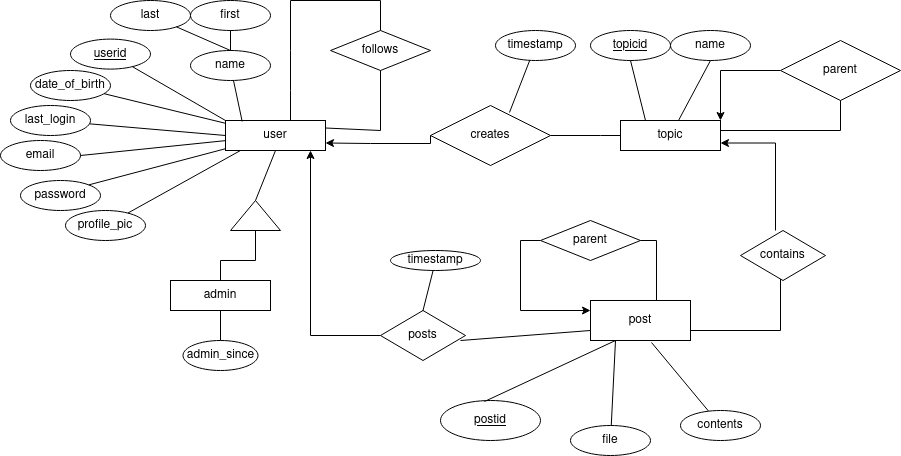

The diagram above was exported from draw.io. Its source (the exported page's mxGraphModel, read from the mxfile embedded in the PNG):
<mxGraphModel dx="1789" dy="449" grid="1" gridSize="10" guides="1" tooltips="1" connect="1" arrows="1" fold="1" page="1" pageScale="1" pageWidth="850" pageHeight="1100" math="0" shadow="0">
  <root>
    <mxCell id="0" />
    <mxCell id="1" parent="0" />
    <mxCell id="EebFlofOGlLtWGX-k35Y-1" value="&lt;div&gt;user&lt;/div&gt;" style="rounded=0;whiteSpace=wrap;html=1;" vertex="1" parent="1">
      <mxGeometry x="115" y="140" width="100" height="30" as="geometry" />
    </mxCell>
    <mxCell id="EebFlofOGlLtWGX-k35Y-2" value="topic" style="rounded=0;whiteSpace=wrap;html=1;" vertex="1" parent="1">
      <mxGeometry x="510" y="140" width="100" height="30" as="geometry" />
    </mxCell>
    <mxCell id="EebFlofOGlLtWGX-k35Y-5" value="name" style="ellipse;whiteSpace=wrap;html=1;" vertex="1" parent="1">
      <mxGeometry x="80" y="70" width="80" height="30" as="geometry" />
    </mxCell>
    <mxCell id="EebFlofOGlLtWGX-k35Y-7" value="email" style="ellipse;whiteSpace=wrap;html=1;" vertex="1" parent="1">
      <mxGeometry x="-110" y="160" width="80" height="30" as="geometry" />
    </mxCell>
    <mxCell id="EebFlofOGlLtWGX-k35Y-8" value="date_of_birth" style="ellipse;whiteSpace=wrap;html=1;" vertex="1" parent="1">
      <mxGeometry x="-80" y="90" width="80" height="30" as="geometry" />
    </mxCell>
    <mxCell id="EebFlofOGlLtWGX-k35Y-9" value="last_login" style="ellipse;whiteSpace=wrap;html=1;" vertex="1" parent="1">
      <mxGeometry x="-100" y="125" width="80" height="30" as="geometry" />
    </mxCell>
    <mxCell id="EebFlofOGlLtWGX-k35Y-10" value="" style="endArrow=none;html=1;" edge="1" parent="1" source="EebFlofOGlLtWGX-k35Y-1" target="EebFlofOGlLtWGX-k35Y-8">
      <mxGeometry width="50" height="50" relative="1" as="geometry">
        <mxPoint x="40" y="195" as="sourcePoint" />
        <mxPoint x="90" y="145" as="targetPoint" />
        <Array as="points" />
      </mxGeometry>
    </mxCell>
    <mxCell id="EebFlofOGlLtWGX-k35Y-11" value="" style="endArrow=none;html=1;exitX=0.167;exitY=0.033;exitDx=0;exitDy=0;exitPerimeter=0;" edge="1" parent="1" source="EebFlofOGlLtWGX-k35Y-1" target="EebFlofOGlLtWGX-k35Y-5">
      <mxGeometry width="50" height="50" relative="1" as="geometry">
        <mxPoint x="150" y="114.06076923076917" as="sourcePoint" />
        <mxPoint x="109.39213778510145" y="100.00420154099659" as="targetPoint" />
        <Array as="points" />
      </mxGeometry>
    </mxCell>
    <mxCell id="EebFlofOGlLtWGX-k35Y-13" value="" style="endArrow=none;html=1;entryX=1;entryY=0.5;entryDx=0;entryDy=0;" edge="1" parent="1" source="EebFlofOGlLtWGX-k35Y-1" target="EebFlofOGlLtWGX-k35Y-7">
      <mxGeometry width="50" height="50" relative="1" as="geometry">
        <mxPoint x="270.00000000000006" y="140" as="sourcePoint" />
        <mxPoint x="229.54114446558495" y="77.58333958768912" as="targetPoint" />
        <Array as="points" />
      </mxGeometry>
    </mxCell>
    <mxCell id="EebFlofOGlLtWGX-k35Y-14" value="" style="endArrow=none;html=1;entryX=0;entryY=0.5;entryDx=0;entryDy=0;" edge="1" parent="1" source="EebFlofOGlLtWGX-k35Y-9" target="EebFlofOGlLtWGX-k35Y-1">
      <mxGeometry width="50" height="50" relative="1" as="geometry">
        <mxPoint x="70" y="180" as="sourcePoint" />
        <mxPoint x="120" y="170" as="targetPoint" />
        <Array as="points" />
      </mxGeometry>
    </mxCell>
    <mxCell id="EebFlofOGlLtWGX-k35Y-48" value="contents" style="ellipse;whiteSpace=wrap;html=1;" vertex="1" parent="1">
      <mxGeometry x="570" y="430" width="80" height="30" as="geometry" />
    </mxCell>
    <mxCell id="EebFlofOGlLtWGX-k35Y-49" value="timestamp" style="ellipse;whiteSpace=wrap;html=1;" vertex="1" parent="1">
      <mxGeometry x="280" y="270" width="90" height="20" as="geometry" />
    </mxCell>
    <mxCell id="EebFlofOGlLtWGX-k35Y-54" value="" style="endArrow=none;html=1;exitX=0.61;exitY=1.05;exitDx=0;exitDy=0;exitPerimeter=0;" edge="1" parent="1" target="EebFlofOGlLtWGX-k35Y-48">
      <mxGeometry width="50" height="50" relative="1" as="geometry">
        <mxPoint x="541" y="362" as="sourcePoint" />
        <mxPoint x="479.39213778510145" y="260.0042015409966" as="targetPoint" />
        <Array as="points" />
      </mxGeometry>
    </mxCell>
    <mxCell id="EebFlofOGlLtWGX-k35Y-55" value="" style="endArrow=none;html=1;" edge="1" parent="1" target="EebFlofOGlLtWGX-k35Y-49">
      <mxGeometry width="50" height="50" relative="1" as="geometry">
        <mxPoint x="311.42857142857156" y="334.28571428571433" as="sourcePoint" />
        <mxPoint x="550.001144465585" y="237.58333958768912" as="targetPoint" />
        <Array as="points" />
      </mxGeometry>
    </mxCell>
    <mxCell id="EebFlofOGlLtWGX-k35Y-65" value="name" style="ellipse;whiteSpace=wrap;html=1;" vertex="1" parent="1">
      <mxGeometry x="560" y="50" width="80" height="30" as="geometry" />
    </mxCell>
    <mxCell id="EebFlofOGlLtWGX-k35Y-66" value="" style="endArrow=none;html=1;exitX=0.5;exitY=1;exitDx=0;exitDy=0;" edge="1" parent="1" source="EebFlofOGlLtWGX-k35Y-65" target="EebFlofOGlLtWGX-k35Y-2">
      <mxGeometry width="50" height="50" relative="1" as="geometry">
        <mxPoint x="490.46000000000004" y="122.42000000000002" as="sourcePoint" />
        <mxPoint x="430" y="140" as="targetPoint" />
        <Array as="points" />
      </mxGeometry>
    </mxCell>
    <mxCell id="EebFlofOGlLtWGX-k35Y-67" value="&lt;div&gt;timestamp&lt;/div&gt;" style="ellipse;whiteSpace=wrap;html=1;" vertex="1" parent="1">
      <mxGeometry x="385" y="50" width="80" height="30" as="geometry" />
    </mxCell>
    <mxCell id="EebFlofOGlLtWGX-k35Y-68" value="" style="endArrow=none;html=1;entryX=0.658;entryY=0.117;entryDx=0;entryDy=0;entryPerimeter=0;" edge="1" parent="1" source="EebFlofOGlLtWGX-k35Y-67" target="EebFlofOGlLtWGX-k35Y-69">
      <mxGeometry width="50" height="50" relative="1" as="geometry">
        <mxPoint x="415.46000000000004" y="142.42000000000002" as="sourcePoint" />
        <mxPoint x="475.8775277997604" y="160" as="targetPoint" />
        <Array as="points" />
      </mxGeometry>
    </mxCell>
    <mxCell id="EebFlofOGlLtWGX-k35Y-71" style="edgeStyle=orthogonalEdgeStyle;rounded=0;orthogonalLoop=1;jettySize=auto;html=1;entryX=1;entryY=0.75;entryDx=0;entryDy=0;startFill=1;endFill=1;exitX=0;exitY=0.5;exitDx=0;exitDy=0;" edge="1" parent="1" source="EebFlofOGlLtWGX-k35Y-69" target="EebFlofOGlLtWGX-k35Y-1">
      <mxGeometry relative="1" as="geometry">
        <Array as="points">
          <mxPoint x="320" y="163" />
          <mxPoint x="260" y="163" />
        </Array>
      </mxGeometry>
    </mxCell>
    <mxCell id="EebFlofOGlLtWGX-k35Y-69" value="creates" style="shape=rhombus;perimeter=rhombusPerimeter;whiteSpace=wrap;html=1;align=center;" vertex="1" parent="1">
      <mxGeometry x="320" y="125" width="120" height="60" as="geometry" />
    </mxCell>
    <mxCell id="EebFlofOGlLtWGX-k35Y-72" value="" style="endArrow=none;html=1;rounded=0;exitX=1;exitY=0.5;exitDx=0;exitDy=0;entryX=0;entryY=0.5;entryDx=0;entryDy=0;" edge="1" parent="1" source="EebFlofOGlLtWGX-k35Y-69" target="EebFlofOGlLtWGX-k35Y-2">
      <mxGeometry relative="1" as="geometry">
        <mxPoint x="390" y="169" as="sourcePoint" />
        <mxPoint x="550" y="169" as="targetPoint" />
        <Array as="points">
          <mxPoint x="490" y="155" />
        </Array>
      </mxGeometry>
    </mxCell>
    <mxCell id="EebFlofOGlLtWGX-k35Y-77" style="edgeStyle=orthogonalEdgeStyle;rounded=0;orthogonalLoop=1;jettySize=auto;html=1;exitX=0;exitY=0.5;exitDx=0;exitDy=0;startFill=1;endFill=1;" edge="1" parent="1" source="EebFlofOGlLtWGX-k35Y-121" target="EebFlofOGlLtWGX-k35Y-1">
      <mxGeometry relative="1" as="geometry">
        <mxPoint x="269.9899999999998" y="360" as="sourcePoint" />
        <Array as="points">
          <mxPoint x="200" y="355" />
        </Array>
      </mxGeometry>
    </mxCell>
    <mxCell id="EebFlofOGlLtWGX-k35Y-78" value="" style="endArrow=none;html=1;rounded=0;entryX=0;entryY=0.75;entryDx=0;entryDy=0;exitX=1;exitY=0.5;exitDx=0;exitDy=0;" edge="1" parent="1">
      <mxGeometry relative="1" as="geometry">
        <mxPoint x="350" y="360" as="sourcePoint" />
        <mxPoint x="480" y="350" as="targetPoint" />
        <Array as="points" />
      </mxGeometry>
    </mxCell>
    <mxCell id="EebFlofOGlLtWGX-k35Y-82" style="edgeStyle=orthogonalEdgeStyle;rounded=0;orthogonalLoop=1;jettySize=auto;html=1;entryX=1;entryY=0.75;entryDx=0;entryDy=0;startFill=1;endFill=1;exitX=0.5;exitY=0;exitDx=0;exitDy=0;" edge="1" parent="1" target="EebFlofOGlLtWGX-k35Y-2">
      <mxGeometry relative="1" as="geometry">
        <mxPoint x="665" y="250" as="sourcePoint" />
        <Array as="points">
          <mxPoint x="665" y="163" />
        </Array>
      </mxGeometry>
    </mxCell>
    <mxCell id="EebFlofOGlLtWGX-k35Y-83" value="" style="endArrow=none;html=1;rounded=0;entryX=0.5;entryY=1;entryDx=0;entryDy=0;exitX=1;exitY=0.75;exitDx=0;exitDy=0;" edge="1" parent="1">
      <mxGeometry relative="1" as="geometry">
        <mxPoint x="580" y="350" as="sourcePoint" />
        <mxPoint x="670" y="290" as="targetPoint" />
        <Array as="points">
          <mxPoint x="670" y="350" />
        </Array>
      </mxGeometry>
    </mxCell>
    <mxCell id="EebFlofOGlLtWGX-k35Y-91" value="first" style="ellipse;whiteSpace=wrap;html=1;" vertex="1" parent="1">
      <mxGeometry x="80" y="20" width="80" height="30" as="geometry" />
    </mxCell>
    <mxCell id="EebFlofOGlLtWGX-k35Y-92" value="" style="endArrow=none;html=1;" edge="1" parent="1" target="EebFlofOGlLtWGX-k35Y-91" source="EebFlofOGlLtWGX-k35Y-5">
      <mxGeometry width="50" height="50" relative="1" as="geometry">
        <mxPoint x="158" y="100" as="sourcePoint" />
        <mxPoint x="165.0011444655849" y="37.58333958768914" as="targetPoint" />
        <Array as="points" />
      </mxGeometry>
    </mxCell>
    <mxCell id="EebFlofOGlLtWGX-k35Y-93" value="last" style="ellipse;whiteSpace=wrap;html=1;" vertex="1" parent="1">
      <mxGeometry x="-7.105427357601002e-15" y="20" width="80" height="30" as="geometry" />
    </mxCell>
    <mxCell id="EebFlofOGlLtWGX-k35Y-94" value="" style="endArrow=none;html=1;exitX=0.5;exitY=0;exitDx=0;exitDy=0;" edge="1" parent="1" target="EebFlofOGlLtWGX-k35Y-93" source="EebFlofOGlLtWGX-k35Y-5">
      <mxGeometry width="50" height="50" relative="1" as="geometry">
        <mxPoint x="60.004937663535614" y="59.99506233646438" as="sourcePoint" />
        <mxPoint x="90.9611444655849" y="41.62333958768914" as="targetPoint" />
        <Array as="points" />
      </mxGeometry>
    </mxCell>
    <mxCell id="EebFlofOGlLtWGX-k35Y-96" value="follows" style="shape=rhombus;perimeter=rhombusPerimeter;whiteSpace=wrap;html=1;align=center;" vertex="1" parent="1">
      <mxGeometry x="220" y="50" width="100" height="40" as="geometry" />
    </mxCell>
    <mxCell id="EebFlofOGlLtWGX-k35Y-98" value="" style="endArrow=none;html=1;rounded=0;entryX=0.5;entryY=0;entryDx=0;entryDy=0;" edge="1" parent="1" target="EebFlofOGlLtWGX-k35Y-96">
      <mxGeometry relative="1" as="geometry">
        <mxPoint x="180" y="140" as="sourcePoint" />
        <mxPoint x="430" y="180" as="targetPoint" />
        <Array as="points">
          <mxPoint x="180" y="110" />
          <mxPoint x="180" y="70" />
          <mxPoint x="180" y="20" />
          <mxPoint x="270" y="20" />
        </Array>
      </mxGeometry>
    </mxCell>
    <mxCell id="EebFlofOGlLtWGX-k35Y-99" value="" style="endArrow=none;html=1;rounded=0;entryX=0.5;entryY=1;entryDx=0;entryDy=0;exitX=1;exitY=0.25;exitDx=0;exitDy=0;" edge="1" parent="1" source="EebFlofOGlLtWGX-k35Y-1" target="EebFlofOGlLtWGX-k35Y-96">
      <mxGeometry relative="1" as="geometry">
        <mxPoint x="200" y="139" as="sourcePoint" />
        <mxPoint x="360" y="139" as="targetPoint" />
        <Array as="points">
          <mxPoint x="270" y="150" />
        </Array>
      </mxGeometry>
    </mxCell>
    <mxCell id="EebFlofOGlLtWGX-k35Y-100" value="password" style="ellipse;whiteSpace=wrap;html=1;align=center;" vertex="1" parent="1">
      <mxGeometry x="-90" y="200" width="80" height="30" as="geometry" />
    </mxCell>
    <mxCell id="EebFlofOGlLtWGX-k35Y-101" value="" style="endArrow=none;html=1;rounded=0;exitX=1;exitY=0;exitDx=0;exitDy=0;" edge="1" parent="1" source="EebFlofOGlLtWGX-k35Y-100" target="EebFlofOGlLtWGX-k35Y-1">
      <mxGeometry relative="1" as="geometry">
        <mxPoint x="-45" y="234.5" as="sourcePoint" />
        <mxPoint x="115" y="234.5" as="targetPoint" />
      </mxGeometry>
    </mxCell>
    <mxCell id="EebFlofOGlLtWGX-k35Y-104" value="file" style="ellipse;whiteSpace=wrap;html=1;" vertex="1" parent="1">
      <mxGeometry x="460" y="445" width="80" height="30" as="geometry" />
    </mxCell>
    <mxCell id="EebFlofOGlLtWGX-k35Y-105" value="" style="endArrow=none;html=1;exitX=0.25;exitY=1;exitDx=0;exitDy=0;" edge="1" parent="1" target="EebFlofOGlLtWGX-k35Y-104">
      <mxGeometry width="50" height="50" relative="1" as="geometry">
        <mxPoint x="505" y="360" as="sourcePoint" />
        <mxPoint x="475" y="395" as="targetPoint" />
        <Array as="points" />
      </mxGeometry>
    </mxCell>
    <mxCell id="EebFlofOGlLtWGX-k35Y-106" value="&lt;div&gt;profile_pic&lt;/div&gt;" style="ellipse;whiteSpace=wrap;html=1;" vertex="1" parent="1">
      <mxGeometry x="-45" y="230" width="80" height="30" as="geometry" />
    </mxCell>
    <mxCell id="EebFlofOGlLtWGX-k35Y-107" value="" style="endArrow=none;html=1;exitX=0.15;exitY=1;exitDx=0;exitDy=0;exitPerimeter=0;" edge="1" parent="1" target="EebFlofOGlLtWGX-k35Y-106" source="EebFlofOGlLtWGX-k35Y-1">
      <mxGeometry width="50" height="50" relative="1" as="geometry">
        <mxPoint x="100" y="175" as="sourcePoint" />
        <mxPoint x="50" y="230" as="targetPoint" />
        <Array as="points" />
      </mxGeometry>
    </mxCell>
    <mxCell id="EebFlofOGlLtWGX-k35Y-109" style="edgeStyle=orthogonalEdgeStyle;rounded=0;orthogonalLoop=1;jettySize=auto;html=1;entryX=1;entryY=0;entryDx=0;entryDy=0;startFill=1;endFill=1;" edge="1" parent="1" source="EebFlofOGlLtWGX-k35Y-108" target="EebFlofOGlLtWGX-k35Y-2">
      <mxGeometry relative="1" as="geometry" />
    </mxCell>
    <mxCell id="EebFlofOGlLtWGX-k35Y-108" value="parent" style="shape=rhombus;perimeter=rhombusPerimeter;whiteSpace=wrap;html=1;align=center;" vertex="1" parent="1">
      <mxGeometry x="670" y="60" width="120" height="60" as="geometry" />
    </mxCell>
    <mxCell id="EebFlofOGlLtWGX-k35Y-110" value="" style="endArrow=none;html=1;rounded=0;entryX=0.5;entryY=1;entryDx=0;entryDy=0;" edge="1" parent="1" target="EebFlofOGlLtWGX-k35Y-108">
      <mxGeometry relative="1" as="geometry">
        <mxPoint x="610" y="150" as="sourcePoint" />
        <mxPoint x="770" y="150" as="targetPoint" />
        <Array as="points">
          <mxPoint x="730" y="150" />
        </Array>
      </mxGeometry>
    </mxCell>
    <mxCell id="EebFlofOGlLtWGX-k35Y-113" style="edgeStyle=orthogonalEdgeStyle;rounded=0;orthogonalLoop=1;jettySize=auto;html=1;exitX=0;exitY=0.5;exitDx=0;exitDy=0;entryX=0;entryY=0.25;entryDx=0;entryDy=0;startFill=1;endFill=1;" edge="1" parent="1" source="EebFlofOGlLtWGX-k35Y-111">
      <mxGeometry relative="1" as="geometry">
        <mxPoint x="480" y="330" as="targetPoint" />
        <Array as="points">
          <mxPoint x="410" y="260" />
          <mxPoint x="410" y="330" />
        </Array>
      </mxGeometry>
    </mxCell>
    <mxCell id="EebFlofOGlLtWGX-k35Y-111" value="parent" style="shape=rhombus;perimeter=rhombusPerimeter;whiteSpace=wrap;html=1;align=center;" vertex="1" parent="1">
      <mxGeometry x="430" y="240" width="100" height="40" as="geometry" />
    </mxCell>
    <mxCell id="EebFlofOGlLtWGX-k35Y-112" value="" style="endArrow=none;html=1;rounded=0;exitX=1;exitY=0.5;exitDx=0;exitDy=0;entryX=0.66;entryY=0.025;entryDx=0;entryDy=0;entryPerimeter=0;" edge="1" parent="1" source="EebFlofOGlLtWGX-k35Y-111">
      <mxGeometry relative="1" as="geometry">
        <mxPoint x="450" y="220" as="sourcePoint" />
        <mxPoint x="546" y="321" as="targetPoint" />
        <Array as="points">
          <mxPoint x="546" y="260" />
        </Array>
      </mxGeometry>
    </mxCell>
    <mxCell id="EebFlofOGlLtWGX-k35Y-114" value="&lt;u&gt;postid&lt;/u&gt;" style="ellipse;whiteSpace=wrap;html=1;align=center;" vertex="1" parent="1">
      <mxGeometry x="330" y="420" width="100" height="40" as="geometry" />
    </mxCell>
    <mxCell id="EebFlofOGlLtWGX-k35Y-117" value="" style="endArrow=none;html=1;rounded=0;entryX=0.25;entryY=1;entryDx=0;entryDy=0;exitX=0.44;exitY=0.025;exitDx=0;exitDy=0;exitPerimeter=0;" edge="1" parent="1" source="EebFlofOGlLtWGX-k35Y-114">
      <mxGeometry relative="1" as="geometry">
        <mxPoint x="330" y="400" as="sourcePoint" />
        <mxPoint x="505" y="360" as="targetPoint" />
      </mxGeometry>
    </mxCell>
    <mxCell id="EebFlofOGlLtWGX-k35Y-118" value="N" style="resizable=0;html=1;align=right;verticalAlign=bottom;" connectable="0" vertex="1" parent="EebFlofOGlLtWGX-k35Y-117">
      <mxGeometry x="1" relative="1" as="geometry" />
    </mxCell>
    <mxCell id="EebFlofOGlLtWGX-k35Y-120" value="post" style="whiteSpace=wrap;html=1;align=center;" vertex="1" parent="1">
      <mxGeometry x="480" y="320" width="100" height="40" as="geometry" />
    </mxCell>
    <mxCell id="EebFlofOGlLtWGX-k35Y-121" value="posts" style="shape=rhombus;perimeter=rhombusPerimeter;whiteSpace=wrap;html=1;align=center;" vertex="1" parent="1">
      <mxGeometry x="270" y="330" width="85" height="50" as="geometry" />
    </mxCell>
    <mxCell id="EebFlofOGlLtWGX-k35Y-122" value="contains" style="shape=rhombus;perimeter=rhombusPerimeter;whiteSpace=wrap;html=1;align=center;" vertex="1" parent="1">
      <mxGeometry x="630" y="250" width="85" height="50" as="geometry" />
    </mxCell>
    <mxCell id="EebFlofOGlLtWGX-k35Y-136" value="admin_since" style="ellipse;whiteSpace=wrap;html=1;align=center;" vertex="1" parent="1">
      <mxGeometry x="72.5" y="360" width="75" height="30" as="geometry" />
    </mxCell>
    <mxCell id="EebFlofOGlLtWGX-k35Y-138" value="" style="endArrow=none;html=1;rounded=0;" edge="1" parent="1" source="EebFlofOGlLtWGX-k35Y-136" target="EebFlofOGlLtWGX-k35Y-142">
      <mxGeometry relative="1" as="geometry">
        <mxPoint x="115" y="270" as="sourcePoint" />
        <mxPoint x="275" y="270" as="targetPoint" />
      </mxGeometry>
    </mxCell>
    <mxCell id="EebFlofOGlLtWGX-k35Y-141" style="edgeStyle=orthogonalEdgeStyle;rounded=0;orthogonalLoop=1;jettySize=auto;html=1;exitX=0.5;exitY=1;exitDx=0;exitDy=0;startFill=1;endFill=1;" edge="1" parent="1" source="EebFlofOGlLtWGX-k35Y-67" target="EebFlofOGlLtWGX-k35Y-67">
      <mxGeometry relative="1" as="geometry" />
    </mxCell>
    <mxCell id="EebFlofOGlLtWGX-k35Y-142" value="admin" style="whiteSpace=wrap;html=1;align=center;" vertex="1" parent="1">
      <mxGeometry x="60" y="300" width="100" height="30" as="geometry" />
    </mxCell>
    <mxCell id="EebFlofOGlLtWGX-k35Y-143" value="" style="triangle;whiteSpace=wrap;html=1;rotation=-90;" vertex="1" parent="1">
      <mxGeometry x="130" y="210" width="30" height="50" as="geometry" />
    </mxCell>
    <mxCell id="EebFlofOGlLtWGX-k35Y-144" value="" style="endArrow=none;html=1;rounded=0;entryX=0.5;entryY=1;entryDx=0;entryDy=0;exitX=1;exitY=0.5;exitDx=0;exitDy=0;" edge="1" parent="1" source="EebFlofOGlLtWGX-k35Y-143" target="EebFlofOGlLtWGX-k35Y-1">
      <mxGeometry relative="1" as="geometry">
        <mxPoint x="150" y="220" as="sourcePoint" />
        <mxPoint x="290" y="220" as="targetPoint" />
      </mxGeometry>
    </mxCell>
    <mxCell id="EebFlofOGlLtWGX-k35Y-146" value="" style="endArrow=none;html=1;rounded=0;exitX=0.5;exitY=0;exitDx=0;exitDy=0;entryX=0;entryY=0.5;entryDx=0;entryDy=0;" edge="1" parent="1" source="EebFlofOGlLtWGX-k35Y-142" target="EebFlofOGlLtWGX-k35Y-143">
      <mxGeometry relative="1" as="geometry">
        <mxPoint x="120" y="279.5" as="sourcePoint" />
        <mxPoint x="280" y="279.5" as="targetPoint" />
        <Array as="points">
          <mxPoint x="110" y="280" />
          <mxPoint x="145" y="280" />
        </Array>
      </mxGeometry>
    </mxCell>
    <mxCell id="EebFlofOGlLtWGX-k35Y-148" value="&lt;u&gt;userid&lt;/u&gt;" style="ellipse;whiteSpace=wrap;html=1;" vertex="1" parent="1">
      <mxGeometry x="-40" y="58.6" width="80" height="30" as="geometry" />
    </mxCell>
    <mxCell id="EebFlofOGlLtWGX-k35Y-149" value="" style="endArrow=none;html=1;exitX=0;exitY=0;exitDx=0;exitDy=0;" edge="1" parent="1" target="EebFlofOGlLtWGX-k35Y-148" source="EebFlofOGlLtWGX-k35Y-1">
      <mxGeometry width="50" height="50" relative="1" as="geometry">
        <mxPoint x="155" y="111.40487804878043" as="sourcePoint" />
        <mxPoint x="130" y="113.6" as="targetPoint" />
        <Array as="points" />
      </mxGeometry>
    </mxCell>
    <mxCell id="EebFlofOGlLtWGX-k35Y-150" value="&lt;u&gt;topicid&lt;/u&gt;" style="ellipse;whiteSpace=wrap;html=1;" vertex="1" parent="1">
      <mxGeometry x="480" y="50" width="80" height="30" as="geometry" />
    </mxCell>
    <mxCell id="EebFlofOGlLtWGX-k35Y-151" value="" style="endArrow=none;html=1;exitX=0.5;exitY=1;exitDx=0;exitDy=0;entryX=0.25;entryY=0;entryDx=0;entryDy=0;" edge="1" parent="1" source="EebFlofOGlLtWGX-k35Y-150" target="EebFlofOGlLtWGX-k35Y-2">
      <mxGeometry width="50" height="50" relative="1" as="geometry">
        <mxPoint x="500.46000000000004" y="132.42000000000002" as="sourcePoint" />
        <mxPoint x="570" y="150" as="targetPoint" />
        <Array as="points" />
      </mxGeometry>
    </mxCell>
  </root>
</mxGraphModel>